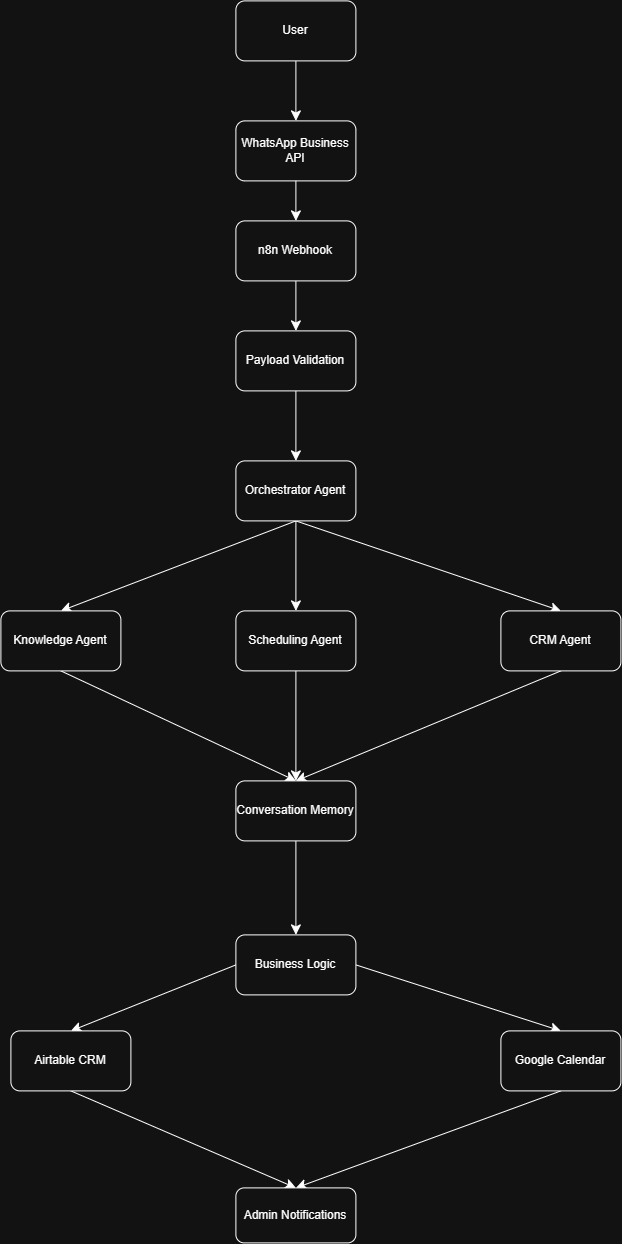

The diagram above was exported from draw.io. Its source (the exported page's mxGraphModel, read from the mxfile embedded in the PNG):
<mxGraphModel dx="1508" dy="1290" grid="1" gridSize="10" guides="1" tooltips="1" connect="1" arrows="1" fold="1" page="1" pageScale="1" pageWidth="850" pageHeight="1100" math="0" shadow="0">
  <root>
    <mxCell id="0" />
    <mxCell id="1" parent="0" />
    <mxCell id="jXC7b_6R02VO5QjHEw3_-37" edge="1" parent="1" source="jXC7b_6R02VO5QjHEw3_-1" style="edgeStyle=none;curved=1;rounded=0;orthogonalLoop=1;jettySize=auto;html=1;exitX=0.5;exitY=1;exitDx=0;exitDy=0;entryX=0.5;entryY=0;entryDx=0;entryDy=0;fontSize=12;startSize=8;endSize=8;" target="jXC7b_6R02VO5QjHEw3_-6">
      <mxGeometry relative="1" as="geometry" />
    </mxCell>
    <object label="User" id="jXC7b_6R02VO5QjHEw3_-1">
      <mxCell parent="1" style="rounded=1;whiteSpace=wrap;html=1;" vertex="1">
        <mxGeometry height="60" width="120" x="365" y="40" as="geometry" />
      </mxCell>
    </object>
    <mxCell id="jXC7b_6R02VO5QjHEw3_-6" parent="1" style="rounded=1;whiteSpace=wrap;html=1;" value="WhatsApp Business API" vertex="1">
      <mxGeometry height="60" width="120" x="365" y="160" as="geometry" />
    </mxCell>
    <mxCell id="jXC7b_6R02VO5QjHEw3_-36" edge="1" parent="1" source="jXC7b_6R02VO5QjHEw3_-9" style="edgeStyle=none;curved=1;rounded=0;orthogonalLoop=1;jettySize=auto;html=1;exitX=0.5;exitY=1;exitDx=0;exitDy=0;fontSize=12;startSize=8;endSize=8;" target="jXC7b_6R02VO5QjHEw3_-12">
      <mxGeometry relative="1" as="geometry" />
    </mxCell>
    <mxCell id="jXC7b_6R02VO5QjHEw3_-9" parent="1" style="rounded=1;whiteSpace=wrap;html=1;" value="n8n Webhook" vertex="1">
      <mxGeometry height="60" width="120" x="365" y="260" as="geometry" />
    </mxCell>
    <mxCell id="jXC7b_6R02VO5QjHEw3_-10" edge="1" parent="1" source="jXC7b_6R02VO5QjHEw3_-6" style="endArrow=classic;html=1;rounded=0;fontSize=12;startSize=8;endSize=8;curved=1;entryX=0.5;entryY=0;entryDx=0;entryDy=0;exitX=0.5;exitY=1;exitDx=0;exitDy=0;" target="jXC7b_6R02VO5QjHEw3_-9" value="">
      <mxGeometry relative="1" as="geometry">
        <mxPoint x="312" y="760" as="sourcePoint" />
        <mxPoint x="308.36" y="798.3199999999999" as="targetPoint" />
      </mxGeometry>
    </mxCell>
    <mxCell id="jXC7b_6R02VO5QjHEw3_-23" edge="1" parent="1" source="jXC7b_6R02VO5QjHEw3_-12" style="edgeStyle=none;curved=1;rounded=0;orthogonalLoop=1;jettySize=auto;html=1;exitX=0.5;exitY=1;exitDx=0;exitDy=0;entryX=0.5;entryY=0;entryDx=0;entryDy=0;fontSize=12;startSize=8;endSize=8;" target="jXC7b_6R02VO5QjHEw3_-18">
      <mxGeometry relative="1" as="geometry" />
    </mxCell>
    <mxCell id="jXC7b_6R02VO5QjHEw3_-12" parent="1" style="rounded=1;whiteSpace=wrap;html=1;" value="Payload Validation" vertex="1">
      <mxGeometry height="60" width="120" x="365" y="370" as="geometry" />
    </mxCell>
    <mxCell id="jXC7b_6R02VO5QjHEw3_-24" edge="1" parent="1" source="jXC7b_6R02VO5QjHEw3_-18" style="edgeStyle=none;curved=1;rounded=0;orthogonalLoop=1;jettySize=auto;html=1;exitX=0.5;exitY=1;exitDx=0;exitDy=0;entryX=0.5;entryY=0;entryDx=0;entryDy=0;fontSize=12;startSize=8;endSize=8;" target="jXC7b_6R02VO5QjHEw3_-20">
      <mxGeometry relative="1" as="geometry" />
    </mxCell>
    <mxCell id="jXC7b_6R02VO5QjHEw3_-34" edge="1" parent="1" source="jXC7b_6R02VO5QjHEw3_-18" style="edgeStyle=none;curved=1;rounded=0;orthogonalLoop=1;jettySize=auto;html=1;exitX=0.5;exitY=1;exitDx=0;exitDy=0;entryX=0.5;entryY=0;entryDx=0;entryDy=0;fontSize=12;startSize=8;endSize=8;" target="jXC7b_6R02VO5QjHEw3_-19">
      <mxGeometry relative="1" as="geometry" />
    </mxCell>
    <mxCell id="jXC7b_6R02VO5QjHEw3_-35" edge="1" parent="1" source="jXC7b_6R02VO5QjHEw3_-18" style="edgeStyle=none;curved=1;rounded=0;orthogonalLoop=1;jettySize=auto;html=1;exitX=0.5;exitY=1;exitDx=0;exitDy=0;entryX=0.5;entryY=0;entryDx=0;entryDy=0;fontSize=12;startSize=8;endSize=8;" target="jXC7b_6R02VO5QjHEw3_-21">
      <mxGeometry relative="1" as="geometry" />
    </mxCell>
    <mxCell id="jXC7b_6R02VO5QjHEw3_-18" parent="1" style="rounded=1;whiteSpace=wrap;html=1;" value="Orchestrator Agent" vertex="1">
      <mxGeometry height="60" width="120" x="365" y="500" as="geometry" />
    </mxCell>
    <mxCell id="jXC7b_6R02VO5QjHEw3_-32" edge="1" parent="1" source="jXC7b_6R02VO5QjHEw3_-19" style="edgeStyle=none;curved=1;rounded=0;orthogonalLoop=1;jettySize=auto;html=1;exitX=0.5;exitY=1;exitDx=0;exitDy=0;entryX=0.5;entryY=0;entryDx=0;entryDy=0;fontSize=12;startSize=8;endSize=8;" target="jXC7b_6R02VO5QjHEw3_-28">
      <mxGeometry relative="1" as="geometry" />
    </mxCell>
    <mxCell id="jXC7b_6R02VO5QjHEw3_-19" parent="1" style="rounded=1;whiteSpace=wrap;html=1;" value="Knowledge Agent" vertex="1">
      <mxGeometry height="60" width="120" x="130" y="650" as="geometry" />
    </mxCell>
    <mxCell id="jXC7b_6R02VO5QjHEw3_-30" edge="1" parent="1" source="jXC7b_6R02VO5QjHEw3_-20" style="edgeStyle=none;curved=1;rounded=0;orthogonalLoop=1;jettySize=auto;html=1;exitX=0.5;exitY=1;exitDx=0;exitDy=0;entryX=0.5;entryY=0;entryDx=0;entryDy=0;fontSize=12;startSize=8;endSize=8;" target="jXC7b_6R02VO5QjHEw3_-28">
      <mxGeometry relative="1" as="geometry" />
    </mxCell>
    <mxCell id="jXC7b_6R02VO5QjHEw3_-20" parent="1" style="rounded=1;whiteSpace=wrap;html=1;" value="Scheduling Agent" vertex="1">
      <mxGeometry height="60" width="120" x="365" y="650" as="geometry" />
    </mxCell>
    <mxCell id="jXC7b_6R02VO5QjHEw3_-31" edge="1" parent="1" source="jXC7b_6R02VO5QjHEw3_-21" style="edgeStyle=none;curved=1;rounded=0;orthogonalLoop=1;jettySize=auto;html=1;exitX=0.5;exitY=1;exitDx=0;exitDy=0;entryX=0.5;entryY=0;entryDx=0;entryDy=0;fontSize=12;startSize=8;endSize=8;" target="jXC7b_6R02VO5QjHEw3_-28">
      <mxGeometry relative="1" as="geometry" />
    </mxCell>
    <mxCell id="jXC7b_6R02VO5QjHEw3_-21" parent="1" style="rounded=1;whiteSpace=wrap;html=1;" value="CRM Agent" vertex="1">
      <mxGeometry height="60" width="120" x="630" y="650" as="geometry" />
    </mxCell>
    <mxCell id="jXC7b_6R02VO5QjHEw3_-39" edge="1" parent="1" source="jXC7b_6R02VO5QjHEw3_-28" style="edgeStyle=none;curved=1;rounded=0;orthogonalLoop=1;jettySize=auto;html=1;exitX=0.5;exitY=1;exitDx=0;exitDy=0;entryX=0.5;entryY=0;entryDx=0;entryDy=0;fontSize=12;startSize=8;endSize=8;" target="jXC7b_6R02VO5QjHEw3_-38">
      <mxGeometry relative="1" as="geometry" />
    </mxCell>
    <mxCell id="jXC7b_6R02VO5QjHEw3_-28" parent="1" style="rounded=1;whiteSpace=wrap;html=1;" value="Conversation Memory" vertex="1">
      <mxGeometry height="60" width="120" x="365" y="820" as="geometry" />
    </mxCell>
    <mxCell id="jXC7b_6R02VO5QjHEw3_-42" edge="1" parent="1" source="jXC7b_6R02VO5QjHEw3_-38" style="edgeStyle=none;curved=1;rounded=0;orthogonalLoop=1;jettySize=auto;html=1;exitX=0;exitY=0.5;exitDx=0;exitDy=0;entryX=0.5;entryY=0;entryDx=0;entryDy=0;fontSize=12;startSize=8;endSize=8;" target="jXC7b_6R02VO5QjHEw3_-41">
      <mxGeometry relative="1" as="geometry" />
    </mxCell>
    <mxCell id="jXC7b_6R02VO5QjHEw3_-43" edge="1" parent="1" source="jXC7b_6R02VO5QjHEw3_-38" style="edgeStyle=none;curved=1;rounded=0;orthogonalLoop=1;jettySize=auto;html=1;exitX=1;exitY=0.5;exitDx=0;exitDy=0;entryX=0.5;entryY=0;entryDx=0;entryDy=0;fontSize=12;startSize=8;endSize=8;" target="jXC7b_6R02VO5QjHEw3_-40">
      <mxGeometry relative="1" as="geometry" />
    </mxCell>
    <mxCell id="jXC7b_6R02VO5QjHEw3_-38" parent="1" style="rounded=1;whiteSpace=wrap;html=1;" value="Business Logic" vertex="1">
      <mxGeometry height="60" width="120" x="365" y="974" as="geometry" />
    </mxCell>
    <mxCell id="jXC7b_6R02VO5QjHEw3_-46" edge="1" parent="1" source="jXC7b_6R02VO5QjHEw3_-40" style="edgeStyle=none;curved=1;rounded=0;orthogonalLoop=1;jettySize=auto;html=1;entryX=0.5;entryY=0;entryDx=0;entryDy=0;fontSize=12;startSize=8;endSize=8;exitX=0.5;exitY=1;exitDx=0;exitDy=0;" target="jXC7b_6R02VO5QjHEw3_-44">
      <mxGeometry relative="1" as="geometry">
        <mxPoint x="590" y="1020" as="sourcePoint" />
        <mxPoint x="422" y="1040" as="targetPoint" />
      </mxGeometry>
    </mxCell>
    <mxCell id="jXC7b_6R02VO5QjHEw3_-40" parent="1" style="rounded=1;whiteSpace=wrap;html=1;" value="Google Calendar" vertex="1">
      <mxGeometry height="60" width="120" x="630" y="1070" as="geometry" />
    </mxCell>
    <mxCell id="jXC7b_6R02VO5QjHEw3_-45" edge="1" parent="1" source="jXC7b_6R02VO5QjHEw3_-41" style="edgeStyle=none;curved=1;rounded=0;orthogonalLoop=1;jettySize=auto;html=1;exitX=0.5;exitY=1;exitDx=0;exitDy=0;entryX=0.5;entryY=0;entryDx=0;entryDy=0;fontSize=12;startSize=8;endSize=8;" target="jXC7b_6R02VO5QjHEw3_-44">
      <mxGeometry relative="1" as="geometry" />
    </mxCell>
    <mxCell id="jXC7b_6R02VO5QjHEw3_-41" parent="1" style="rounded=1;whiteSpace=wrap;html=1;" value="Airtable CRM" vertex="1">
      <mxGeometry height="60" width="120" x="140" y="1070" as="geometry" />
    </mxCell>
    <mxCell id="jXC7b_6R02VO5QjHEw3_-44" parent="1" style="rounded=1;whiteSpace=wrap;html=1;" value="Admin Notifications" vertex="1">
      <mxGeometry height="55" width="120" x="365" y="1227" as="geometry" />
    </mxCell>
  </root>
</mxGraphModel>